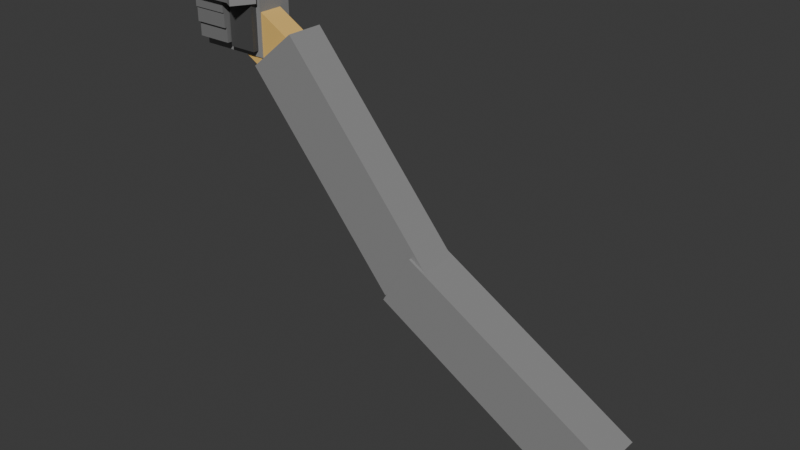 # Source: templarArm.blend  (saved by Blender 4.2.66; exported with 4.5.12 LTS)
import bpy
from mathutils import Matrix  # noqa: F401  (used for matrix-valued properties, if any)

bpy.ops.wm.read_factory_settings(use_empty=True)
scene = bpy.context.scene
scene.name = 'Scene'

# ---- collections
col_collection = bpy.data.collections.new('Collection'); scene.collection.children.link(col_collection)

# ---- materials (node trees are filled in below, after node groups)
mat_material_001 = bpy.data.materials.new('Material.001')
mat_material_002 = bpy.data.materials.new('Material.002')
mat_material_006 = bpy.data.materials.new('Material.006')
mat_material_010 = bpy.data.materials.new('Material.010')
mat_material_004 = bpy.data.materials.new('Material.004')
mat_material_007 = bpy.data.materials.new('Material.007')
mat_material_005 = bpy.data.materials.new('Material.005')
mat_material_009 = bpy.data.materials.new('Material.009')
mat_material_003 = bpy.data.materials.new('Material.003')
mat_material_008 = bpy.data.materials.new('Material.008')
mat_material_011 = bpy.data.materials.new('Material.011')

# ---- material node trees
mat_material_001.use_nodes = True; mat_material_001.node_tree.nodes.clear()
_N = mat_material_001.node_tree.nodes; _L = mat_material_001.node_tree.links
n0 = _N.new('ShaderNodeBsdfPrincipled'); n0.name = 'Principled BSDF'; n0.location = (10, 300)
n0.inputs[0].default_value = (0.7991, 0.5149, 0.15, 1.0)
n1 = _N.new('ShaderNodeOutputMaterial'); n1.name = 'Material Output'; n1.location = (300, 300)
_L.new(n0.outputs[0], n1.inputs[0])
n1.is_active_output = True
mat_material_002.use_nodes = True; mat_material_002.node_tree.nodes.clear()
_N = mat_material_002.node_tree.nodes; _L = mat_material_002.node_tree.links
n0 = _N.new('ShaderNodeBsdfPrincipled'); n0.name = 'Principled BSDF'; n0.location = (10, 300)
n0.inputs[0].default_value = (0.2664, 0.2664, 0.2664, 1.0)
n1 = _N.new('ShaderNodeOutputMaterial'); n1.name = 'Material Output'; n1.location = (300, 300)
_L.new(n0.outputs[0], n1.inputs[0])
n1.is_active_output = True
mat_material_006.use_nodes = True; mat_material_006.node_tree.nodes.clear()
_N = mat_material_006.node_tree.nodes; _L = mat_material_006.node_tree.links
n0 = _N.new('ShaderNodeBsdfPrincipled'); n0.name = 'Principled BSDF'; n0.location = (10, 300)
n0.inputs[0].default_value = (0.1878, 0.1878, 0.1878, 1.0)
n1 = _N.new('ShaderNodeOutputMaterial'); n1.name = 'Material Output'; n1.location = (300, 300)
_L.new(n0.outputs[0], n1.inputs[0])
n1.is_active_output = True
mat_material_010.use_nodes = True; mat_material_010.node_tree.nodes.clear()
_N = mat_material_010.node_tree.nodes; _L = mat_material_010.node_tree.links
n0 = _N.new('ShaderNodeBsdfPrincipled'); n0.name = 'Principled BSDF'; n0.location = (10, 300)
n0.inputs[0].default_value = (0.2664, 0.2664, 0.2664, 1.0)
n1 = _N.new('ShaderNodeOutputMaterial'); n1.name = 'Material Output'; n1.location = (300, 300)
_L.new(n0.outputs[0], n1.inputs[0])
n1.is_active_output = True
mat_material_004.use_nodes = True; mat_material_004.node_tree.nodes.clear()
_N = mat_material_004.node_tree.nodes; _L = mat_material_004.node_tree.links
n0 = _N.new('ShaderNodeBsdfPrincipled'); n0.name = 'Principled BSDF'; n0.location = (10, 300)
n0.inputs[0].default_value = (0.1878, 0.1878, 0.1878, 1.0)
n1 = _N.new('ShaderNodeOutputMaterial'); n1.name = 'Material Output'; n1.location = (300, 300)
_L.new(n0.outputs[0], n1.inputs[0])
n1.is_active_output = True
mat_material_007.use_nodes = True; mat_material_007.node_tree.nodes.clear()
_N = mat_material_007.node_tree.nodes; _L = mat_material_007.node_tree.links
n0 = _N.new('ShaderNodeBsdfPrincipled'); n0.name = 'Principled BSDF'; n0.location = (10, 300)
n0.inputs[0].default_value = (0.07101, 0.07101, 0.07101, 1.0)
n1 = _N.new('ShaderNodeOutputMaterial'); n1.name = 'Material Output'; n1.location = (300, 300)
_L.new(n0.outputs[0], n1.inputs[0])
n1.is_active_output = True
mat_material_005.use_nodes = True; mat_material_005.node_tree.nodes.clear()
_N = mat_material_005.node_tree.nodes; _L = mat_material_005.node_tree.links
n0 = _N.new('ShaderNodeBsdfPrincipled'); n0.name = 'Principled BSDF'; n0.location = (10, 300)
n0.inputs[0].default_value = (0.1878, 0.1878, 0.1878, 1.0)
n1 = _N.new('ShaderNodeOutputMaterial'); n1.name = 'Material Output'; n1.location = (300, 300)
_L.new(n0.outputs[0], n1.inputs[0])
n1.is_active_output = True
mat_material_009.use_nodes = True; mat_material_009.node_tree.nodes.clear()
_N = mat_material_009.node_tree.nodes; _L = mat_material_009.node_tree.links
n0 = _N.new('ShaderNodeBsdfPrincipled'); n0.name = 'Principled BSDF'; n0.location = (10, 300)
n0.inputs[0].default_value = (0.2664, 0.2664, 0.2664, 1.0)
n1 = _N.new('ShaderNodeOutputMaterial'); n1.name = 'Material Output'; n1.location = (300, 300)
_L.new(n0.outputs[0], n1.inputs[0])
n1.is_active_output = True
mat_material_003.use_nodes = True; mat_material_003.node_tree.nodes.clear()
_N = mat_material_003.node_tree.nodes; _L = mat_material_003.node_tree.links
n0 = _N.new('ShaderNodeBsdfPrincipled'); n0.name = 'Principled BSDF'; n0.location = (10, 300)
n0.inputs[0].default_value = (0.1878, 0.1878, 0.1878, 1.0)
n1 = _N.new('ShaderNodeOutputMaterial'); n1.name = 'Material Output'; n1.location = (300, 300)
_L.new(n0.outputs[0], n1.inputs[0])
n1.is_active_output = True
mat_material_008.use_nodes = True; mat_material_008.node_tree.nodes.clear()
_N = mat_material_008.node_tree.nodes; _L = mat_material_008.node_tree.links
n0 = _N.new('ShaderNodeBsdfPrincipled'); n0.name = 'Principled BSDF'; n0.location = (10, 300)
n0.inputs[0].default_value = (0.2664, 0.2664, 0.2664, 1.0)
n1 = _N.new('ShaderNodeOutputMaterial'); n1.name = 'Material Output'; n1.location = (300, 300)
_L.new(n0.outputs[0], n1.inputs[0])
n1.is_active_output = True
mat_material_011.use_nodes = True; mat_material_011.node_tree.nodes.clear()
_N = mat_material_011.node_tree.nodes; _L = mat_material_011.node_tree.links
n0 = _N.new('ShaderNodeBsdfPrincipled'); n0.name = 'Principled BSDF'; n0.location = (10, 300)
n0.inputs[0].default_value = (0.2664, 0.2664, 0.2664, 1.0)
n1 = _N.new('ShaderNodeOutputMaterial'); n1.name = 'Material Output'; n1.location = (300, 300)
_L.new(n0.outputs[0], n1.inputs[0])
n1.is_active_output = True

# ---- world
world_world = bpy.data.worlds.new('World'); scene.world = world_world
world_world.use_nodes = True; world_world.node_tree.nodes.clear()
_N = world_world.node_tree.nodes; _L = world_world.node_tree.links
n0 = _N.new('ShaderNodeOutputWorld'); n0.name = 'World Output'; n0.location = (300, 300)
n1 = _N.new('ShaderNodeBackground'); n1.name = 'Background'; n1.location = (10, 300)
n1.inputs[0].default_value = (0.05088, 0.05088, 0.05088, 1.0)
_L.new(n1.outputs[0], n0.inputs[0])
n0.is_active_output = True
world_world.color = (0.05088, 0.05088, 0.05088)
world_world.sun_shadow_jitter_overblur = 0.0

# ---- meshes
me_cube_001 = bpy.data.meshes.new('Cube.001')
me_cube_001.from_pydata([(-1.077, -0.8905, -0.3253), (-1.077, -0.8905, 0.3253), (-1.077, 0.8905, -0.3253), (-1.077, 0.8905, 0.3253), (1.077, -0.8905, -0.3253), (1.077, -0.8905, 0.3253), (1.077, 0.8905, -0.3253), (1.077, 0.8905, 0.3253)], [], [(0, 1, 3, 2), (2, 3, 7, 6), (6, 7, 5, 4), (4, 5, 1, 0), (2, 6, 4, 0), (7, 3, 1, 5)])
_uv = me_cube_001.uv_layers.new(name='UVMap')
_uv.uv.foreach_set('vector', [0.375, 0.0, 0.625, 0.0, 0.625, 0.25, 0.375, 0.25, 0.375, 0.25, 0.625, 0.25, 0.625, 0.5, 0.375, 0.5, 0.375, 0.5, 0.625, 0.5, 0.625, 0.75, 0.375, 0.75, 0.375, 0.75, 0.625, 0.75, 0.625, 1.0, 0.375, 1.0, 0.125, 0.5, 0.375, 0.5, 0.375, 0.75, 0.125, 0.75, 0.625, 0.5, 0.875, 0.5, 0.875, 0.75, 0.625, 0.75])
me_cube_001.materials.append(mat_material_001)
me_cube_001.update()
me_cube_002 = bpy.data.meshes.new('Cube.002')
me_cube_002.from_pydata([(-0.409, -0.1596, -0.2104), (-0.409, -0.1596, 0.2104), (-0.409, 0.1596, -0.2104), (-0.409, 0.1596, 0.2104), (0.409, -0.1596, -0.2104), (0.409, -0.1596, 0.2104), (0.409, 0.1596, -0.2104), (0.409, 0.1596, 0.2104)], [], [(0, 1, 3, 2), (2, 3, 7, 6), (6, 7, 5, 4), (4, 5, 1, 0), (2, 6, 4, 0), (7, 3, 1, 5)])
_uv = me_cube_002.uv_layers.new(name='UVMap')
_uv.uv.foreach_set('vector', [0.375, 0.0, 0.625, 0.0, 0.625, 0.25, 0.375, 0.25, 0.375, 0.25, 0.625, 0.25, 0.625, 0.5, 0.375, 0.5, 0.375, 0.5, 0.625, 0.5, 0.625, 0.75, 0.375, 0.75, 0.375, 0.75, 0.625, 0.75, 0.625, 1.0, 0.375, 1.0, 0.125, 0.5, 0.375, 0.5, 0.375, 0.75, 0.125, 0.75, 0.625, 0.5, 0.875, 0.5, 0.875, 0.75, 0.625, 0.75])
me_cube_002.materials.append(mat_material_002)
me_cube_002.update()
me_cube_003 = bpy.data.meshes.new('Cube.003')
me_cube_003.from_pydata([(-0.409, -0.1596, -0.2104), (-0.409, -0.1596, 0.2104), (-0.409, 0.1596, -0.2104), (-0.409, 0.1596, 0.2104), (0.409, -0.1596, -0.2104), (0.409, -0.1596, 0.2104), (0.409, 0.1596, -0.2104), (0.409, 0.1596, 0.2104)], [], [(0, 1, 3, 2), (2, 3, 7, 6), (6, 7, 5, 4), (4, 5, 1, 0), (2, 6, 4, 0), (7, 3, 1, 5)])
_uv = me_cube_003.uv_layers.new(name='UVMap')
_uv.uv.foreach_set('vector', [0.375, 0.0, 0.625, 0.0, 0.625, 0.25, 0.375, 0.25, 0.375, 0.25, 0.625, 0.25, 0.625, 0.5, 0.375, 0.5, 0.375, 0.5, 0.625, 0.5, 0.625, 0.75, 0.375, 0.75, 0.375, 0.75, 0.625, 0.75, 0.625, 1.0, 0.375, 1.0, 0.125, 0.5, 0.375, 0.5, 0.375, 0.75, 0.125, 0.75, 0.625, 0.5, 0.875, 0.5, 0.875, 0.75, 0.625, 0.75])
me_cube_003.materials.append(mat_material_006)
me_cube_003.update()
me_cube_004 = bpy.data.meshes.new('Cube.004')
me_cube_004.from_pydata([(-0.409, -0.1596, -0.2104), (-0.409, -0.1596, 0.2104), (-0.409, 0.1596, -0.2104), (-0.409, 0.1596, 0.2104), (0.409, -0.1596, -0.2104), (0.409, -0.1596, 0.2104), (0.409, 0.1596, -0.2104), (0.409, 0.1596, 0.2104)], [], [(0, 1, 3, 2), (2, 3, 7, 6), (6, 7, 5, 4), (4, 5, 1, 0), (2, 6, 4, 0), (7, 3, 1, 5)])
_uv = me_cube_004.uv_layers.new(name='UVMap')
_uv.uv.foreach_set('vector', [0.375, 0.0, 0.625, 0.0, 0.625, 0.25, 0.375, 0.25, 0.375, 0.25, 0.625, 0.25, 0.625, 0.5, 0.375, 0.5, 0.375, 0.5, 0.625, 0.5, 0.625, 0.75, 0.375, 0.75, 0.375, 0.75, 0.625, 0.75, 0.625, 1.0, 0.375, 1.0, 0.125, 0.5, 0.375, 0.5, 0.375, 0.75, 0.125, 0.75, 0.625, 0.5, 0.875, 0.5, 0.875, 0.75, 0.625, 0.75])
me_cube_004.materials.append(mat_material_010)
me_cube_004.update()
me_cube_006 = bpy.data.meshes.new('Cube.006')
me_cube_006.from_pydata([(-0.409, -0.1596, -0.2104), (-0.409, -0.1596, 0.2104), (-0.409, 0.1596, -0.2104), (-0.409, 0.1596, 0.2104), (0.409, -0.1596, -0.2104), (0.409, -0.1596, 0.2104), (0.409, 0.1596, -0.2104), (0.409, 0.1596, 0.2104)], [], [(0, 1, 3, 2), (2, 3, 7, 6), (6, 7, 5, 4), (4, 5, 1, 0), (2, 6, 4, 0), (7, 3, 1, 5)])
_uv = me_cube_006.uv_layers.new(name='UVMap')
_uv.uv.foreach_set('vector', [0.375, 0.0, 0.625, 0.0, 0.625, 0.25, 0.375, 0.25, 0.375, 0.25, 0.625, 0.25, 0.625, 0.5, 0.375, 0.5, 0.375, 0.5, 0.625, 0.5, 0.625, 0.75, 0.375, 0.75, 0.375, 0.75, 0.625, 0.75, 0.625, 1.0, 0.375, 1.0, 0.125, 0.5, 0.375, 0.5, 0.375, 0.75, 0.125, 0.75, 0.625, 0.5, 0.875, 0.5, 0.875, 0.75, 0.625, 0.75])
me_cube_006.materials.append(mat_material_004)
me_cube_006.update()
me_cube_007 = bpy.data.meshes.new('Cube.007')
me_cube_007.from_pydata([(-0.409, -0.1596, -0.2104), (-0.409, -0.1596, 0.2104), (-0.409, 0.1596, -0.2104), (-0.409, 0.1596, 0.2104), (0.409, -0.1596, -0.2104), (0.409, -0.1596, 0.2104), (0.409, 0.1596, -0.2104), (0.409, 0.1596, 0.2104)], [], [(0, 1, 3, 2), (2, 3, 7, 6), (6, 7, 5, 4), (4, 5, 1, 0), (2, 6, 4, 0), (7, 3, 1, 5)])
_uv = me_cube_007.uv_layers.new(name='UVMap')
_uv.uv.foreach_set('vector', [0.375, 0.0, 0.625, 0.0, 0.625, 0.25, 0.375, 0.25, 0.375, 0.25, 0.625, 0.25, 0.625, 0.5, 0.375, 0.5, 0.375, 0.5, 0.625, 0.5, 0.625, 0.75, 0.375, 0.75, 0.375, 0.75, 0.625, 0.75, 0.625, 1.0, 0.375, 1.0, 0.125, 0.5, 0.375, 0.5, 0.375, 0.75, 0.125, 0.75, 0.625, 0.5, 0.875, 0.5, 0.875, 0.75, 0.625, 0.75])
me_cube_007.materials.append(mat_material_007)
me_cube_007.update()
me_cube_008 = bpy.data.meshes.new('Cube.008')
me_cube_008.from_pydata([(-0.409, -0.1596, -0.2104), (-0.409, -0.1596, 0.2104), (-0.409, 0.1596, -0.2104), (-0.409, 0.1596, 0.2104), (0.409, -0.1596, -0.2104), (0.409, -0.1596, 0.2104), (0.409, 0.1596, -0.2104), (0.409, 0.1596, 0.2104)], [], [(0, 1, 3, 2), (2, 3, 7, 6), (6, 7, 5, 4), (4, 5, 1, 0), (2, 6, 4, 0), (7, 3, 1, 5)])
_uv = me_cube_008.uv_layers.new(name='UVMap')
_uv.uv.foreach_set('vector', [0.375, 0.0, 0.625, 0.0, 0.625, 0.25, 0.375, 0.25, 0.375, 0.25, 0.625, 0.25, 0.625, 0.5, 0.375, 0.5, 0.375, 0.5, 0.625, 0.5, 0.625, 0.75, 0.375, 0.75, 0.375, 0.75, 0.625, 0.75, 0.625, 1.0, 0.375, 1.0, 0.125, 0.5, 0.375, 0.5, 0.375, 0.75, 0.125, 0.75, 0.625, 0.5, 0.875, 0.5, 0.875, 0.75, 0.625, 0.75])
me_cube_008.materials.append(mat_material_005)
me_cube_008.update()
me_cube_009 = bpy.data.meshes.new('Cube.009')
me_cube_009.from_pydata([(-0.409, -0.1596, -0.2104), (-0.409, -0.1596, 0.2104), (-0.409, 0.1596, -0.2104), (-0.409, 0.1596, 0.2104), (0.409, -0.1596, -0.2104), (0.409, -0.1596, 0.2104), (0.409, 0.1596, -0.2104), (0.409, 0.1596, 0.2104)], [], [(0, 1, 3, 2), (2, 3, 7, 6), (6, 7, 5, 4), (4, 5, 1, 0), (2, 6, 4, 0), (7, 3, 1, 5)])
_uv = me_cube_009.uv_layers.new(name='UVMap')
_uv.uv.foreach_set('vector', [0.375, 0.0, 0.625, 0.0, 0.625, 0.25, 0.375, 0.25, 0.375, 0.25, 0.625, 0.25, 0.625, 0.5, 0.375, 0.5, 0.375, 0.5, 0.625, 0.5, 0.625, 0.75, 0.375, 0.75, 0.375, 0.75, 0.625, 0.75, 0.625, 1.0, 0.375, 1.0, 0.125, 0.5, 0.375, 0.5, 0.375, 0.75, 0.125, 0.75, 0.625, 0.5, 0.875, 0.5, 0.875, 0.75, 0.625, 0.75])
me_cube_009.materials.append(mat_material_009)
me_cube_009.update()
me_cube_010 = bpy.data.meshes.new('Cube.010')
me_cube_010.from_pydata([(-0.409, -0.1596, -0.2104), (-0.409, -0.1596, 0.2104), (-0.409, 0.1596, -0.2104), (-0.409, 0.1596, 0.2104), (0.409, -0.1596, -0.2104), (0.409, -0.1596, 0.2104), (0.409, 0.1596, -0.2104), (0.409, 0.1596, 0.2104)], [], [(0, 1, 3, 2), (2, 3, 7, 6), (6, 7, 5, 4), (4, 5, 1, 0), (2, 6, 4, 0), (7, 3, 1, 5)])
_uv = me_cube_010.uv_layers.new(name='UVMap')
_uv.uv.foreach_set('vector', [0.375, 0.0, 0.625, 0.0, 0.625, 0.25, 0.375, 0.25, 0.375, 0.25, 0.625, 0.25, 0.625, 0.5, 0.375, 0.5, 0.375, 0.5, 0.625, 0.5, 0.625, 0.75, 0.375, 0.75, 0.375, 0.75, 0.625, 0.75, 0.625, 1.0, 0.375, 1.0, 0.125, 0.5, 0.375, 0.5, 0.375, 0.75, 0.125, 0.75, 0.625, 0.5, 0.875, 0.5, 0.875, 0.75, 0.625, 0.75])
me_cube_010.materials.append(mat_material_003)
me_cube_010.update()
me_cube_011 = bpy.data.meshes.new('Cube.011')
me_cube_011.from_pydata([(-0.1408, -0.1425, -0.3827), (-0.1408, -0.1425, 0.3827), (-0.1408, 0.1425, -0.3827), (-0.1408, 0.1425, 0.3827), (0.1408, -0.1425, -0.3827), (0.1408, -0.1425, 0.3827), (0.1408, 0.1425, -0.3827), (0.1408, 0.1425, 0.3827)], [], [(0, 1, 3, 2), (2, 3, 7, 6), (6, 7, 5, 4), (4, 5, 1, 0), (2, 6, 4, 0), (7, 3, 1, 5)])
_uv = me_cube_011.uv_layers.new(name='UVMap')
_uv.uv.foreach_set('vector', [0.375, 0.0, 0.625, 0.0, 0.625, 0.25, 0.375, 0.25, 0.375, 0.25, 0.625, 0.25, 0.625, 0.5, 0.375, 0.5, 0.375, 0.5, 0.625, 0.5, 0.625, 0.75, 0.375, 0.75, 0.375, 0.75, 0.625, 0.75, 0.625, 1.0, 0.375, 1.0, 0.125, 0.5, 0.375, 0.5, 0.375, 0.75, 0.125, 0.75, 0.625, 0.5, 0.875, 0.5, 0.875, 0.75, 0.625, 0.75])
me_cube_011.materials.append(mat_material_008)
me_cube_011.update()
me_cube_005 = bpy.data.meshes.new('Cube.005')
me_cube_005.from_pydata([(-0.409, -0.1596, -0.2104), (-0.409, -0.1596, 0.2104), (-0.409, 0.1596, -0.2104), (-0.409, 0.1596, 0.2104), (0.409, -0.1596, -0.2104), (0.409, -0.1596, 0.2104), (0.409, 0.1596, -0.2104), (0.409, 0.1596, 0.2104)], [], [(0, 1, 3, 2), (2, 3, 7, 6), (6, 7, 5, 4), (4, 5, 1, 0), (2, 6, 4, 0), (7, 3, 1, 5)])
_uv = me_cube_005.uv_layers.new(name='UVMap')
_uv.uv.foreach_set('vector', [0.375, 0.0, 0.625, 0.0, 0.625, 0.25, 0.375, 0.25, 0.375, 0.25, 0.625, 0.25, 0.625, 0.5, 0.375, 0.5, 0.375, 0.5, 0.625, 0.5, 0.625, 0.75, 0.375, 0.75, 0.375, 0.75, 0.625, 0.75, 0.625, 1.0, 0.375, 1.0, 0.125, 0.5, 0.375, 0.5, 0.375, 0.75, 0.125, 0.75, 0.625, 0.5, 0.875, 0.5, 0.875, 0.75, 0.625, 0.75])
me_cube_005.materials.append(mat_material_011)
me_cube_005.update()

# ---- objects
ob_cube = bpy.data.objects.new('Cube', me_cube_001)
ob_cube_001 = bpy.data.objects.new('Cube.001', me_cube_002)
ob_cube_002 = bpy.data.objects.new('Cube.002', me_cube_003)
ob_cube_003 = bpy.data.objects.new('Cube.003', me_cube_004)
ob_cube_005 = bpy.data.objects.new('Cube.005', me_cube_006)
ob_cube_006 = bpy.data.objects.new('Cube.006', me_cube_007)
ob_cube_004 = bpy.data.objects.new('Cube.004', me_cube_008)
ob_cube_007 = bpy.data.objects.new('Cube.007', me_cube_009)
ob_cube_008 = bpy.data.objects.new('Cube.008', me_cube_010)
ob_cube_009 = bpy.data.objects.new('Cube.009', me_cube_011)
ob_cube_010 = bpy.data.objects.new('Cube.010', me_cube_005)

# ---- transforms, parenting, visibility, modifiers, constraints
ob_cube.location = (-0.4, 0.0, -0.5)
ob_cube.rotation_euler = (-3.142, 0.5236, 0.0)
ob_cube.scale = (0.4642, 0.2807, 1.537)
ob_cube_001.location = (1.5, 0.0, -2.4)
ob_cube_001.rotation_euler = (0.0, 0.8727, 0.0)
ob_cube_001.scale = (6.113, 2.506, 2.97)
ob_cube_002.location = (-1.6, -0.35, -0.4)
ob_cube_002.scale = (0.917, 0.7833, 0.7128)
ob_cube_003.location = (-1.25, 0.1, 0.0)
ob_cube_003.scale = (1.834, 2.35, 3.564)
ob_cube_005.location = (-1.6, -0.4, 0.2)
ob_cube_005.scale = (0.917, 0.9399, 0.7128)
ob_cube_006.location = (-0.9, -0.3, 0.0)
ob_cube_006.scale = (0.7336, 0.6266, 2.97)
ob_cube_004.location = (-1.6, -0.4, -0.1)
ob_cube_004.scale = (0.917, 0.7833, 0.7128)
ob_cube_007.location = (-1.25, -0.6, 0.5)
ob_cube_007.rotation_euler = (0.3491, 0.0, 0.0)
ob_cube_007.scale = (1.223, 0.7833, 0.7128)
ob_cube_008.location = (-1.6, -0.4, 0.5)
ob_cube_008.scale = (0.917, 0.7833, 0.7128)
ob_cube_009.location = (-0.75, -0.5, 0.5)
ob_cube_009.rotation_euler = (1.571, -1.571, -0.5236)
ob_cube_009.scale = (1.314, 1.0, 0.6532)
ob_cube_010.location = (5.1, 0.0, -5.5)
ob_cube_010.rotation_euler = (0.0, 0.5236, 0.0)
ob_cube_010.scale = (6.113, 2.82, 2.97)

# ---- collection membership
col_collection.objects.link(ob_cube)
col_collection.objects.link(ob_cube_001)
col_collection.objects.link(ob_cube_002)
col_collection.objects.link(ob_cube_003)
col_collection.objects.link(ob_cube_005)
col_collection.objects.link(ob_cube_006)
col_collection.objects.link(ob_cube_004)
col_collection.objects.link(ob_cube_007)
col_collection.objects.link(ob_cube_008)
col_collection.objects.link(ob_cube_009)
col_collection.objects.link(ob_cube_010)

# ---- scene / render settings (as saved in the file)
scene.frame_start = 1; scene.frame_end = 250; scene.frame_set(1)
scene.render.engine = 'BLENDER_EEVEE_NEXT'
bpy.context.view_layer.update()

# ---- added for rendering (the .blend has no active camera and no usable light): camera, sun
cam_auto = bpy.data.cameras.new('AutoCamera')
cam_auto.lens = 50.0
cam_auto.sensor_width = 36.0
cam_auto.clip_end = 1000.0
ob_auto_camera = bpy.data.objects.new('AutoCamera', cam_auto)
scene.collection.objects.link(ob_auto_camera)
ob_auto_camera.location = (14.4182, -14.1116, 6.03287)
ob_auto_camera.rotation_euler = (1.09748, -7.21219e-08, 0.694738)
scene.camera = ob_auto_camera
light_auto_sun = bpy.data.lights.new('AutoSun', 'SUN')
light_auto_sun.energy = 3.0
light_auto_sun.angle = 0.0523599
ob_auto_sun = bpy.data.objects.new('AutoSun', light_auto_sun)
scene.collection.objects.link(ob_auto_sun)
ob_auto_sun.rotation_euler = (0.872665, 0.174533, 0.523599)
bpy.context.view_layer.update()
